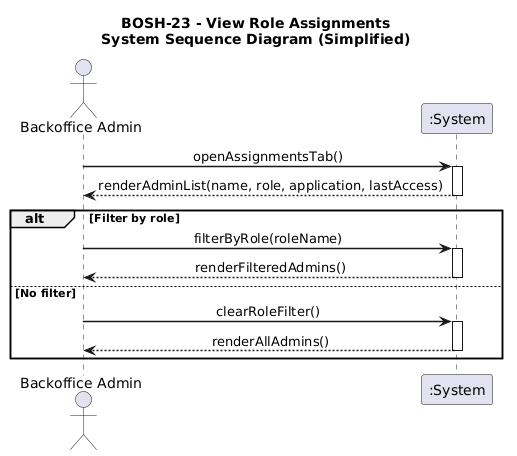

The diagram above was rendered by PlantUML. Its source (embedded in the PNG):
@startuml
title BOSH-23 - View Role Assignments\nSystem Sequence Diagram (Simplified)

skinparam sequenceMessageAlign center
skinparam sequenceArrowThickness 1.5
skinparam BoxPadding 10
autoactivate on

actor "Backoffice Admin" as BA
participant ":System" as SYS

BA -> SYS : openAssignmentsTab()
return renderAdminList(name, role, application, lastAccess)

alt Filter by role
  BA -> SYS : filterByRole(roleName)
  return renderFilteredAdmins()
else No filter
  BA -> SYS : clearRoleFilter()
  return renderAllAdmins()
end
@enduml